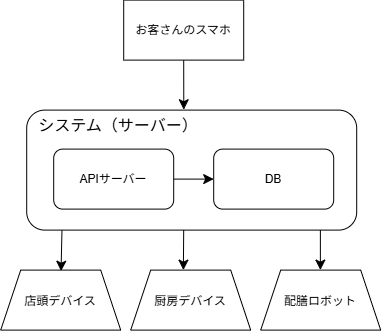

The diagram above was exported from draw.io. Its source (the exported page's mxGraphModel, read from the mxfile embedded in the PNG):
<mxGraphModel dx="372" dy="294" grid="1" gridSize="10" guides="1" tooltips="1" connect="1" arrows="1" fold="1" page="1" pageScale="1" pageWidth="827" pageHeight="1169" math="0" shadow="0">
  <root>
    <mxCell id="0" />
    <mxCell id="1" parent="0" />
    <mxCell id="Ynkk3HBlnFH2orDnCCGX-2" edge="1" parent="1" source="L3X7ab4C1uC1KWzeSEk3-17" style="edgeStyle=none;curved=1;rounded=0;orthogonalLoop=1;jettySize=auto;html=1;exitX=0.107;exitY=0.989;exitDx=0;exitDy=0;entryX=0.5;entryY=0;entryDx=0;entryDy=0;fontSize=12;startSize=8;endSize=8;exitPerimeter=0;">
      <mxGeometry relative="1" as="geometry">
        <mxPoint x="276.66999999999996" y="269.99999999999994" as="sourcePoint" />
        <mxPoint x="277.34" y="311.08000000000004" as="targetPoint" />
      </mxGeometry>
    </mxCell>
    <mxCell id="L3X7ab4C1uC1KWzeSEk3-17" parent="1" style="rounded=1;whiteSpace=wrap;html=1;" value="" vertex="1">
      <mxGeometry height="120" width="330" x="243" y="150" as="geometry" />
    </mxCell>
    <mxCell id="L3X7ab4C1uC1KWzeSEk3-6" edge="1" parent="1" source="L3X7ab4C1uC1KWzeSEk3-2" style="edgeStyle=none;curved=1;rounded=0;orthogonalLoop=1;jettySize=auto;html=1;exitX=0.5;exitY=1;exitDx=0;exitDy=0;fontSize=12;startSize=8;endSize=8;entryX=0.476;entryY=-0.003;entryDx=0;entryDy=0;entryPerimeter=0;" target="L3X7ab4C1uC1KWzeSEk3-17">
      <mxGeometry relative="1" as="geometry">
        <mxPoint x="400" y="140" as="targetPoint" />
      </mxGeometry>
    </mxCell>
    <mxCell id="L3X7ab4C1uC1KWzeSEk3-2" parent="1" style="whiteSpace=wrap;html=1;" value="お客さんのスマホ" vertex="1">
      <mxGeometry height="60" width="120" x="340" y="40" as="geometry" />
    </mxCell>
    <mxCell id="L3X7ab4C1uC1KWzeSEk3-14" parent="1" style="shape=trapezoid;perimeter=trapezoidPerimeter;whiteSpace=wrap;html=1;shapeInside=1;fixedSize=1;" value="厨房デバイス" vertex="1">
      <mxGeometry height="60" width="120" x="347" y="310" as="geometry" />
    </mxCell>
    <mxCell id="L3X7ab4C1uC1KWzeSEk3-15" parent="1" style="shape=trapezoid;perimeter=trapezoidPerimeter;whiteSpace=wrap;html=1;shapeInside=1;fixedSize=1;" value="配膳ロボット" vertex="1">
      <mxGeometry height="60" width="120" x="477" y="310" as="geometry" />
    </mxCell>
    <mxCell id="L3X7ab4C1uC1KWzeSEk3-18" parent="1" style="rounded=1;whiteSpace=wrap;html=1;" value="DB" vertex="1">
      <mxGeometry height="60" width="120" x="430" y="189" as="geometry" />
    </mxCell>
    <mxCell id="L3X7ab4C1uC1KWzeSEk3-21" edge="1" parent="1" source="L3X7ab4C1uC1KWzeSEk3-19" style="edgeStyle=none;curved=1;rounded=0;orthogonalLoop=1;jettySize=auto;html=1;exitX=1;exitY=0.5;exitDx=0;exitDy=0;fontSize=12;startSize=8;endSize=8;" target="L3X7ab4C1uC1KWzeSEk3-18">
      <mxGeometry relative="1" as="geometry" />
    </mxCell>
    <mxCell id="L3X7ab4C1uC1KWzeSEk3-19" parent="1" style="rounded=1;whiteSpace=wrap;html=1;" value="APIサーバー" vertex="1">
      <mxGeometry height="60" width="120" x="270" y="189" as="geometry" />
    </mxCell>
    <mxCell id="L3X7ab4C1uC1KWzeSEk3-25" parent="1" style="text;html=1;whiteSpace=wrap;strokeColor=none;fillColor=none;align=center;verticalAlign=middle;rounded=0;fontSize=16;" value="システム（サーバー）" vertex="1">
      <mxGeometry height="30" width="210" x="230" y="150" as="geometry" />
    </mxCell>
    <mxCell id="Ynkk3HBlnFH2orDnCCGX-1" parent="1" style="shape=trapezoid;perimeter=trapezoidPerimeter;whiteSpace=wrap;html=1;shapeInside=1;fixedSize=1;" value="&lt;span style=&quot;background-color: transparent; color: light-dark(rgb(0, 0, 0), rgb(255, 255, 255));&quot;&gt;店頭デバイス&lt;/span&gt;" vertex="1">
      <mxGeometry height="60" width="120" x="217" y="310" as="geometry" />
    </mxCell>
    <mxCell id="Ynkk3HBlnFH2orDnCCGX-3" edge="1" parent="1" style="edgeStyle=none;curved=1;rounded=0;orthogonalLoop=1;jettySize=auto;html=1;entryX=0.5;entryY=0;entryDx=0;entryDy=0;fontSize=12;startSize=8;endSize=8;">
      <mxGeometry relative="1" as="geometry">
        <mxPoint x="400" y="270" as="sourcePoint" />
        <mxPoint x="399.66999999999996" y="310.00000000000006" as="targetPoint" />
      </mxGeometry>
    </mxCell>
    <mxCell id="Ynkk3HBlnFH2orDnCCGX-4" edge="1" parent="1" style="edgeStyle=none;curved=1;rounded=0;orthogonalLoop=1;jettySize=auto;html=1;entryX=0.5;entryY=0;entryDx=0;entryDy=0;fontSize=12;startSize=8;endSize=8;">
      <mxGeometry relative="1" as="geometry">
        <mxPoint x="536.67" y="270" as="sourcePoint" />
        <mxPoint x="536.67" y="310.00000000000006" as="targetPoint" />
      </mxGeometry>
    </mxCell>
  </root>
</mxGraphModel>